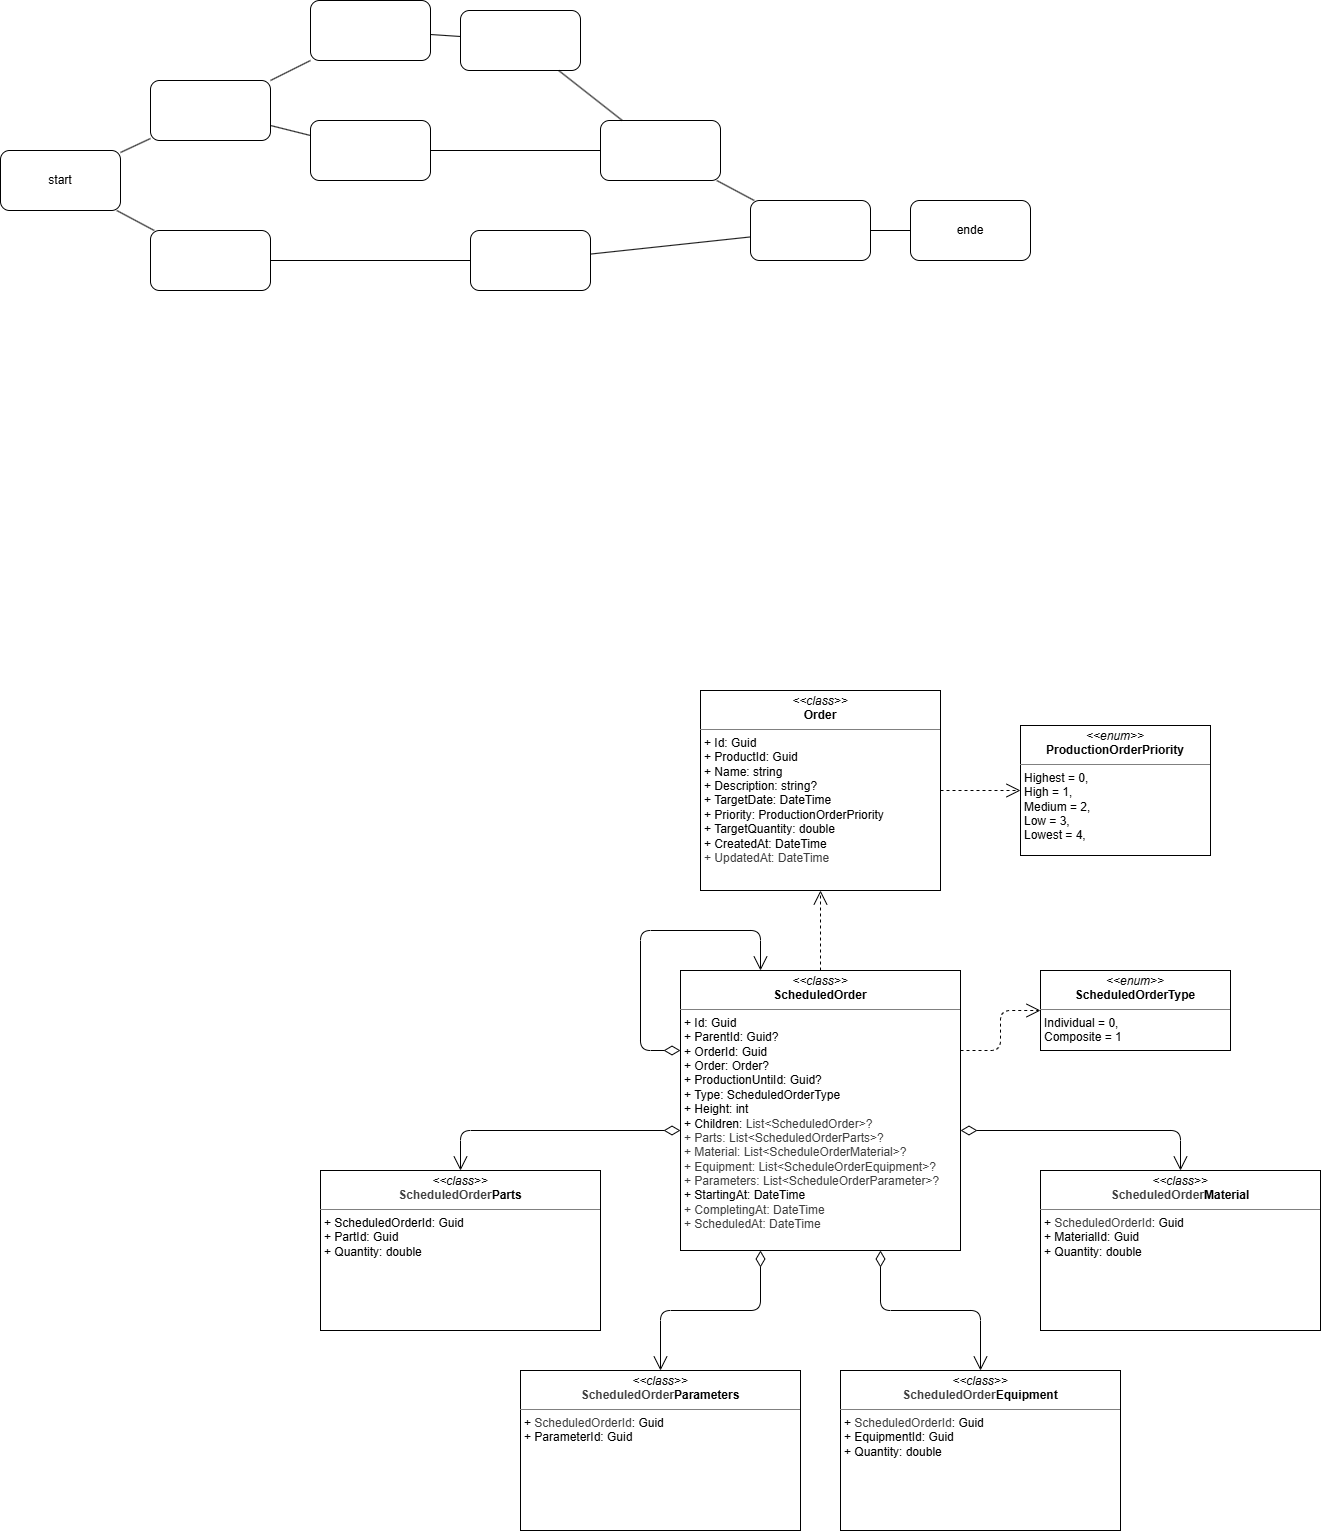

The diagram above was exported from draw.io. Its source (the exported page's mxGraphModel, read from the mxfile embedded in the PNG):
<mxGraphModel dx="3854" dy="1349" grid="1" gridSize="10" guides="1" tooltips="1" connect="1" arrows="1" fold="1" page="0" pageScale="1" pageWidth="850" pageHeight="1100" math="0" shadow="0">
  <root>
    <mxCell id="0" />
    <mxCell id="1" parent="0" />
    <mxCell id="38" value="&lt;p style=&quot;margin:0px;margin-top:4px;text-align:center;&quot;&gt;&lt;i&gt;&amp;lt;&amp;lt;class&amp;gt;&amp;gt;&lt;/i&gt;&lt;br&gt;&lt;b&gt;ScheduledOrder&lt;/b&gt;&lt;/p&gt;&lt;hr size=&quot;1&quot; style=&quot;border-style:solid;&quot;&gt;&lt;p style=&quot;margin:0px;margin-left:4px;&quot;&gt;+ Id: Guid&lt;/p&gt;&lt;p style=&quot;margin:0px;margin-left:4px;&quot;&gt;+ ParentId: Guid?&lt;/p&gt;&lt;p style=&quot;margin:0px;margin-left:4px;&quot;&gt;+ OrderId: Guid&lt;/p&gt;&lt;p style=&quot;margin:0px;margin-left:4px;&quot;&gt;+ Order: Order?&lt;/p&gt;&lt;p style=&quot;margin:0px;margin-left:4px;&quot;&gt;+ ProductionUntiId: Guid?&lt;/p&gt;&lt;p style=&quot;margin:0px;margin-left:4px;&quot;&gt;+ Type: ScheduledOrderType&lt;/p&gt;&lt;p style=&quot;margin:0px;margin-left:4px;&quot;&gt;+ Height: int&lt;/p&gt;&lt;p style=&quot;margin:0px;margin-left:4px;&quot;&gt;+ Children:&amp;nbsp;&lt;span style=&quot;color: rgb(63, 63, 63); background-color: transparent;&quot;&gt;List&amp;lt;ScheduledOrder&amp;gt;?&lt;/span&gt;&lt;/p&gt;&lt;p style=&quot;margin:0px;margin-left:4px;&quot;&gt;&lt;span style=&quot;color: rgb(63, 63, 63); background-color: transparent;&quot;&gt;+ Parts: List&amp;lt;ScheduledOrderParts&amp;gt;?&lt;/span&gt;&lt;/p&gt;&lt;p style=&quot;margin:0px;margin-left:4px;&quot;&gt;&lt;span style=&quot;color: rgb(63, 63, 63); background-color: transparent;&quot;&gt;+ Material: List&amp;lt;ScheduleOrderMaterial&amp;gt;?&lt;/span&gt;&lt;/p&gt;&lt;p style=&quot;margin:0px;margin-left:4px;&quot;&gt;&lt;span style=&quot;color: rgb(63, 63, 63); background-color: transparent;&quot;&gt;+ Equipment: List&amp;lt;ScheduleOrderEquipment&amp;gt;?&lt;/span&gt;&lt;/p&gt;&lt;p style=&quot;margin:0px;margin-left:4px;&quot;&gt;&lt;span style=&quot;color: rgb(63, 63, 63); background-color: transparent;&quot;&gt;+ Parameters: List&amp;lt;ScheduleOrderParameter&amp;gt;?&lt;/span&gt;&lt;/p&gt;&lt;p style=&quot;margin:0px;margin-left:4px;&quot;&gt;+ StartingAt: DateTime&lt;/p&gt;&lt;p style=&quot;margin:0px;margin-left:4px;&quot;&gt;&lt;span style=&quot;color: rgb(63, 63, 63); background-color: transparent;&quot;&gt;+ CompletingAt: DateTime&lt;/span&gt;&lt;/p&gt;&lt;p style=&quot;margin:0px;margin-left:4px;&quot;&gt;&lt;span style=&quot;color: rgb(63, 63, 63); background-color: transparent;&quot;&gt;+ ScheduledAt: DateTime&lt;/span&gt;&lt;/p&gt;" style="verticalAlign=top;align=left;overflow=fill;html=1;whiteSpace=wrap;" parent="1" vertex="1">
      <mxGeometry x="-1400" y="720" width="280" height="280" as="geometry" />
    </mxCell>
    <mxCell id="39" value="&lt;p style=&quot;margin:0px;margin-top:4px;text-align:center;&quot;&gt;&lt;i&gt;&amp;lt;&amp;lt;class&amp;gt;&amp;gt;&lt;/i&gt;&lt;br&gt;&lt;b&gt;Order&lt;/b&gt;&lt;/p&gt;&lt;hr size=&quot;1&quot; style=&quot;border-style:solid;&quot;&gt;&lt;p style=&quot;margin:0px;margin-left:4px;&quot;&gt;+ Id: Guid&lt;br&gt;+ ProductId: Guid&lt;/p&gt;&lt;p style=&quot;margin:0px;margin-left:4px;&quot;&gt;+ Name: string&lt;/p&gt;&lt;p style=&quot;margin:0px;margin-left:4px;&quot;&gt;+ Description: string?&lt;/p&gt;&lt;p style=&quot;margin:0px;margin-left:4px;&quot;&gt;+ TargetDate: DateTime&lt;/p&gt;&lt;p style=&quot;margin:0px;margin-left:4px;&quot;&gt;+ Priority: ProductionOrderPriority&lt;/p&gt;&lt;p style=&quot;margin:0px;margin-left:4px;&quot;&gt;+ TargetQuantity: double&lt;/p&gt;&lt;p style=&quot;margin:0px;margin-left:4px;&quot;&gt;+ CreatedAt: DateTime&lt;/p&gt;&lt;p style=&quot;margin:0px;margin-left:4px;&quot;&gt;&lt;span style=&quot;color: rgb(63, 63, 63); background-color: transparent;&quot;&gt;+ UpdatedAt: DateTime&lt;/span&gt;&lt;/p&gt;" style="verticalAlign=top;align=left;overflow=fill;html=1;whiteSpace=wrap;" parent="1" vertex="1">
      <mxGeometry x="-1380" y="440" width="240" height="200" as="geometry" />
    </mxCell>
    <mxCell id="40" value="&lt;p style=&quot;margin:0px;margin-top:4px;text-align:center;&quot;&gt;&lt;i&gt;&amp;lt;&amp;lt;enum&amp;gt;&amp;gt;&lt;/i&gt;&lt;br&gt;&lt;b&gt;ProductionOrderPriority&lt;/b&gt;&lt;/p&gt;&lt;hr size=&quot;1&quot; style=&quot;border-style:solid;&quot;&gt;&lt;p style=&quot;margin:0px;margin-left:4px;&quot;&gt;Highest = 0,&lt;/p&gt;&lt;p style=&quot;margin:0px;margin-left:4px;&quot;&gt;High = 1,&lt;/p&gt;&lt;p style=&quot;margin:0px;margin-left:4px;&quot;&gt;Medium = 2,&lt;/p&gt;&lt;p style=&quot;margin:0px;margin-left:4px;&quot;&gt;Low = 3,&lt;/p&gt;&lt;p style=&quot;margin:0px;margin-left:4px;&quot;&gt;Lowest = 4,&lt;/p&gt;" style="verticalAlign=top;align=left;overflow=fill;html=1;whiteSpace=wrap;" parent="1" vertex="1">
      <mxGeometry x="-1060" y="475" width="190" height="130" as="geometry" />
    </mxCell>
    <mxCell id="41" value="&lt;p style=&quot;margin:0px;margin-top:4px;text-align:center;&quot;&gt;&lt;i&gt;&amp;lt;&amp;lt;enum&amp;gt;&amp;gt;&lt;/i&gt;&lt;br&gt;&lt;b&gt;ScheduledOrderType&lt;/b&gt;&lt;/p&gt;&lt;hr size=&quot;1&quot; style=&quot;border-style:solid;&quot;&gt;&lt;p style=&quot;margin:0px;margin-left:4px;&quot;&gt;Individual = 0,&lt;/p&gt;&lt;p style=&quot;margin:0px;margin-left:4px;&quot;&gt;Composite = 1&lt;/p&gt;" style="verticalAlign=top;align=left;overflow=fill;html=1;whiteSpace=wrap;" parent="1" vertex="1">
      <mxGeometry x="-1040" y="720" width="190" height="80" as="geometry" />
    </mxCell>
    <mxCell id="42" value="&lt;p style=&quot;margin:0px;margin-top:4px;text-align:center;&quot;&gt;&lt;i&gt;&amp;lt;&amp;lt;class&amp;gt;&amp;gt;&lt;/i&gt;&lt;br&gt;&lt;b style=&quot;color: rgb(63, 63, 63); scrollbar-color: rgb(226, 226, 226) rgb(251, 251, 251);&quot;&gt;ScheduledOrder&lt;/b&gt;&lt;b&gt;Parts&lt;/b&gt;&lt;/p&gt;&lt;hr size=&quot;1&quot; style=&quot;border-style:solid;&quot;&gt;&lt;p style=&quot;margin:0px;margin-left:4px;&quot;&gt;+ ScheduledOrderId: Guid&lt;/p&gt;&lt;p style=&quot;margin:0px;margin-left:4px;&quot;&gt;+ PartId: Guid&lt;/p&gt;&lt;p style=&quot;margin:0px;margin-left:4px;&quot;&gt;+ Quantity: double&lt;/p&gt;" style="verticalAlign=top;align=left;overflow=fill;html=1;whiteSpace=wrap;" parent="1" vertex="1">
      <mxGeometry x="-1760" y="920" width="280" height="160" as="geometry" />
    </mxCell>
    <mxCell id="43" value="&lt;p style=&quot;margin:0px;margin-top:4px;text-align:center;&quot;&gt;&lt;i&gt;&amp;lt;&amp;lt;class&amp;gt;&amp;gt;&lt;/i&gt;&lt;br&gt;&lt;b style=&quot;scrollbar-color: rgb(226, 226, 226) rgb(251, 251, 251); color: rgb(63, 63, 63);&quot;&gt;ScheduledOrder&lt;/b&gt;&lt;b&gt;Material&lt;/b&gt;&lt;/p&gt;&lt;hr size=&quot;1&quot; style=&quot;border-style:solid;&quot;&gt;&lt;p style=&quot;margin:0px;margin-left:4px;&quot;&gt;+&amp;nbsp;&lt;span style=&quot;color: rgb(63, 63, 63);&quot;&gt;ScheduledOrderId&lt;/span&gt;: Guid&lt;/p&gt;&lt;p style=&quot;margin:0px;margin-left:4px;&quot;&gt;+ MaterialId: Guid&lt;/p&gt;&lt;p style=&quot;margin:0px;margin-left:4px;&quot;&gt;+ Quantity: double&lt;/p&gt;" style="verticalAlign=top;align=left;overflow=fill;html=1;whiteSpace=wrap;" parent="1" vertex="1">
      <mxGeometry x="-1040" y="920" width="280" height="160" as="geometry" />
    </mxCell>
    <mxCell id="44" value="&lt;p style=&quot;margin:0px;margin-top:4px;text-align:center;&quot;&gt;&lt;i&gt;&amp;lt;&amp;lt;class&amp;gt;&amp;gt;&lt;/i&gt;&lt;br&gt;&lt;b style=&quot;scrollbar-color: rgb(226, 226, 226) rgb(251, 251, 251); color: rgb(63, 63, 63);&quot;&gt;ScheduledOrder&lt;/b&gt;&lt;b&gt;Equipment&lt;/b&gt;&lt;/p&gt;&lt;hr size=&quot;1&quot; style=&quot;border-style:solid;&quot;&gt;&lt;p style=&quot;margin:0px;margin-left:4px;&quot;&gt;+&amp;nbsp;&lt;span style=&quot;color: rgb(63, 63, 63);&quot;&gt;ScheduledOrderId&lt;/span&gt;: Guid&lt;/p&gt;&lt;p style=&quot;margin:0px;margin-left:4px;&quot;&gt;+ EquipmentId: Guid&lt;/p&gt;&lt;p style=&quot;margin:0px;margin-left:4px;&quot;&gt;+ Quantity: double&lt;/p&gt;" style="verticalAlign=top;align=left;overflow=fill;html=1;whiteSpace=wrap;" parent="1" vertex="1">
      <mxGeometry x="-1240" y="1120" width="280" height="160" as="geometry" />
    </mxCell>
    <mxCell id="45" value="&lt;p style=&quot;margin:0px;margin-top:4px;text-align:center;&quot;&gt;&lt;i&gt;&amp;lt;&amp;lt;class&amp;gt;&amp;gt;&lt;/i&gt;&lt;br&gt;&lt;b style=&quot;scrollbar-color: rgb(226, 226, 226) rgb(251, 251, 251); color: rgb(63, 63, 63);&quot;&gt;ScheduledOrder&lt;/b&gt;&lt;b&gt;Parameters&lt;/b&gt;&lt;/p&gt;&lt;hr size=&quot;1&quot; style=&quot;border-style:solid;&quot;&gt;&lt;p style=&quot;margin:0px;margin-left:4px;&quot;&gt;+&amp;nbsp;&lt;span style=&quot;color: rgb(63, 63, 63);&quot;&gt;ScheduledOrderId&lt;/span&gt;: Guid&lt;/p&gt;&lt;p style=&quot;margin:0px;margin-left:4px;&quot;&gt;+ ParameterId: Guid&lt;/p&gt;" style="verticalAlign=top;align=left;overflow=fill;html=1;whiteSpace=wrap;" parent="1" vertex="1">
      <mxGeometry x="-1560" y="1120" width="280" height="160" as="geometry" />
    </mxCell>
    <mxCell id="47" value="" style="endArrow=open;html=1;endSize=12;startArrow=diamondThin;startSize=14;startFill=0;align=left;verticalAlign=bottom;edgeStyle=orthogonalEdgeStyle;" parent="1" source="38" target="42" edge="1">
      <mxGeometry x="-1" y="3" relative="1" as="geometry">
        <mxPoint x="-1150" y="1030.05" as="sourcePoint" />
        <mxPoint x="-1330" y="1030.05" as="targetPoint" />
        <Array as="points">
          <mxPoint x="-1620" y="880" />
        </Array>
      </mxGeometry>
    </mxCell>
    <mxCell id="48" value="" style="endArrow=open;html=1;endSize=12;startArrow=diamondThin;startSize=14;startFill=0;align=left;verticalAlign=bottom;edgeStyle=orthogonalEdgeStyle;" parent="1" source="38" target="43" edge="1">
      <mxGeometry x="-1" y="3" relative="1" as="geometry">
        <mxPoint x="-1350" y="970" as="sourcePoint" />
        <mxPoint x="-1470" y="1040" as="targetPoint" />
        <Array as="points">
          <mxPoint x="-900" y="880" />
        </Array>
      </mxGeometry>
    </mxCell>
    <mxCell id="49" value="" style="endArrow=open;html=1;endSize=12;startArrow=diamondThin;startSize=14;startFill=0;align=left;verticalAlign=bottom;edgeStyle=orthogonalEdgeStyle;" parent="1" source="38" target="45" edge="1">
      <mxGeometry x="-1" y="3" relative="1" as="geometry">
        <mxPoint x="-1390" y="890" as="sourcePoint" />
        <mxPoint x="-1610" y="930" as="targetPoint" />
        <Array as="points">
          <mxPoint x="-1320" y="1060" />
          <mxPoint x="-1420" y="1060" />
        </Array>
      </mxGeometry>
    </mxCell>
    <mxCell id="50" value="" style="endArrow=open;html=1;endSize=12;startArrow=diamondThin;startSize=14;startFill=0;align=left;verticalAlign=bottom;edgeStyle=orthogonalEdgeStyle;" parent="1" source="38" target="44" edge="1">
      <mxGeometry x="-1" y="3" relative="1" as="geometry">
        <mxPoint x="-1310" y="970" as="sourcePoint" />
        <mxPoint x="-1410" y="1130" as="targetPoint" />
        <Array as="points">
          <mxPoint x="-1200" y="1060" />
          <mxPoint x="-1100" y="1060" />
        </Array>
      </mxGeometry>
    </mxCell>
    <mxCell id="52" value="" style="endArrow=open;endSize=12;dashed=1;html=1;edgeStyle=orthogonalEdgeStyle;" parent="1" source="38" target="39" edge="1">
      <mxGeometry width="160" relative="1" as="geometry">
        <mxPoint x="-710" y="805" as="sourcePoint" />
        <mxPoint x="-710" y="685" as="targetPoint" />
      </mxGeometry>
    </mxCell>
    <mxCell id="53" value="" style="endArrow=open;endSize=12;dashed=1;html=1;edgeStyle=orthogonalEdgeStyle;" parent="1" source="38" target="41" edge="1">
      <mxGeometry width="160" relative="1" as="geometry">
        <mxPoint x="-1250" y="730" as="sourcePoint" />
        <mxPoint x="-1250" y="650" as="targetPoint" />
        <Array as="points">
          <mxPoint x="-1080" y="800" />
          <mxPoint x="-1080" y="760" />
        </Array>
      </mxGeometry>
    </mxCell>
    <mxCell id="54" value="" style="endArrow=open;endSize=12;dashed=1;html=1;edgeStyle=orthogonalEdgeStyle;" parent="1" source="39" target="40" edge="1">
      <mxGeometry width="160" relative="1" as="geometry">
        <mxPoint x="-1110" y="814" as="sourcePoint" />
        <mxPoint x="-1030" y="794" as="targetPoint" />
      </mxGeometry>
    </mxCell>
    <mxCell id="55" value="" style="endArrow=open;html=1;endSize=12;startArrow=diamondThin;startSize=14;startFill=0;align=left;verticalAlign=bottom;edgeStyle=orthogonalEdgeStyle;" parent="1" source="38" target="38" edge="1">
      <mxGeometry x="-1" y="3" relative="1" as="geometry">
        <mxPoint x="-1470" y="770" as="sourcePoint" />
        <mxPoint x="-1690" y="810" as="targetPoint" />
        <Array as="points">
          <mxPoint x="-1440" y="800" />
          <mxPoint x="-1440" y="680" />
          <mxPoint x="-1320" y="680" />
        </Array>
      </mxGeometry>
    </mxCell>
    <mxCell id="56" value="start" style="rounded=1;whiteSpace=wrap;html=1;" vertex="1" parent="1">
      <mxGeometry x="-2080" y="-100" width="120" height="60" as="geometry" />
    </mxCell>
    <mxCell id="57" value="" style="rounded=1;whiteSpace=wrap;html=1;" vertex="1" parent="1">
      <mxGeometry x="-1930" y="-170" width="120" height="60" as="geometry" />
    </mxCell>
    <mxCell id="58" value="" style="rounded=1;whiteSpace=wrap;html=1;" vertex="1" parent="1">
      <mxGeometry x="-1930" y="-20" width="120" height="60" as="geometry" />
    </mxCell>
    <mxCell id="59" value="" style="rounded=1;whiteSpace=wrap;html=1;" vertex="1" parent="1">
      <mxGeometry x="-1770" y="-250" width="120" height="60" as="geometry" />
    </mxCell>
    <mxCell id="60" value="" style="rounded=1;whiteSpace=wrap;html=1;" vertex="1" parent="1">
      <mxGeometry x="-1770" y="-130" width="120" height="60" as="geometry" />
    </mxCell>
    <mxCell id="61" value="ende" style="rounded=1;whiteSpace=wrap;html=1;" vertex="1" parent="1">
      <mxGeometry x="-1170" y="-50" width="120" height="60" as="geometry" />
    </mxCell>
    <mxCell id="62" value="" style="endArrow=none;html=1;" edge="1" parent="1" source="56" target="57">
      <mxGeometry width="50" height="50" relative="1" as="geometry">
        <mxPoint x="-2260" y="-160" as="sourcePoint" />
        <mxPoint x="-2210" y="-210" as="targetPoint" />
      </mxGeometry>
    </mxCell>
    <mxCell id="63" value="" style="endArrow=none;html=1;" edge="1" parent="1" source="56" target="58">
      <mxGeometry width="50" height="50" relative="1" as="geometry">
        <mxPoint x="-2050" y="-77" as="sourcePoint" />
        <mxPoint x="-1920" y="-113" as="targetPoint" />
      </mxGeometry>
    </mxCell>
    <mxCell id="64" value="" style="rounded=1;whiteSpace=wrap;html=1;" vertex="1" parent="1">
      <mxGeometry x="-1620" y="-240" width="120" height="60" as="geometry" />
    </mxCell>
    <mxCell id="65" value="" style="rounded=1;whiteSpace=wrap;html=1;" vertex="1" parent="1">
      <mxGeometry x="-1480" y="-130" width="120" height="60" as="geometry" />
    </mxCell>
    <mxCell id="66" value="" style="rounded=1;whiteSpace=wrap;html=1;" vertex="1" parent="1">
      <mxGeometry x="-1610" y="-20" width="120" height="60" as="geometry" />
    </mxCell>
    <mxCell id="67" value="" style="rounded=1;whiteSpace=wrap;html=1;" vertex="1" parent="1">
      <mxGeometry x="-1330" y="-50" width="120" height="60" as="geometry" />
    </mxCell>
    <mxCell id="68" value="" style="endArrow=none;html=1;" edge="1" parent="1" source="57" target="59">
      <mxGeometry width="50" height="50" relative="1" as="geometry">
        <mxPoint x="-2150" y="-77" as="sourcePoint" />
        <mxPoint x="-2020" y="-113" as="targetPoint" />
      </mxGeometry>
    </mxCell>
    <mxCell id="71" value="" style="endArrow=none;html=1;" edge="1" parent="1" source="57" target="60">
      <mxGeometry width="50" height="50" relative="1" as="geometry">
        <mxPoint x="-1900" y="-148" as="sourcePoint" />
        <mxPoint x="-1760" y="-192" as="targetPoint" />
      </mxGeometry>
    </mxCell>
    <mxCell id="72" value="" style="endArrow=none;html=1;" edge="1" parent="1" source="60" target="65">
      <mxGeometry width="50" height="50" relative="1" as="geometry">
        <mxPoint x="-1940" y="-121" as="sourcePoint" />
        <mxPoint x="-1800" y="-99" as="targetPoint" />
      </mxGeometry>
    </mxCell>
    <mxCell id="73" value="" style="endArrow=none;html=1;" edge="1" parent="1" source="59" target="64">
      <mxGeometry width="50" height="50" relative="1" as="geometry">
        <mxPoint x="-1680" y="-94" as="sourcePoint" />
        <mxPoint x="-1480" y="-106" as="targetPoint" />
      </mxGeometry>
    </mxCell>
    <mxCell id="74" value="" style="endArrow=none;html=1;" edge="1" parent="1" source="64" target="65">
      <mxGeometry width="50" height="50" relative="1" as="geometry">
        <mxPoint x="-1680" y="-207" as="sourcePoint" />
        <mxPoint x="-1610" y="-203" as="targetPoint" />
      </mxGeometry>
    </mxCell>
    <mxCell id="75" value="" style="endArrow=none;html=1;" edge="1" parent="1" source="66" target="67">
      <mxGeometry width="50" height="50" relative="1" as="geometry">
        <mxPoint x="-1507" y="-170" as="sourcePoint" />
        <mxPoint x="-1463" y="-140" as="targetPoint" />
      </mxGeometry>
    </mxCell>
    <mxCell id="76" value="" style="endArrow=none;html=1;" edge="1" parent="1" source="58" target="66">
      <mxGeometry width="50" height="50" relative="1" as="geometry">
        <mxPoint x="-1470" y="9" as="sourcePoint" />
        <mxPoint x="-1360" y="-29" as="targetPoint" />
      </mxGeometry>
    </mxCell>
    <mxCell id="77" value="" style="endArrow=none;html=1;" edge="1" parent="1" source="67" target="61">
      <mxGeometry width="50" height="50" relative="1" as="geometry">
        <mxPoint x="-1930" y="61" as="sourcePoint" />
        <mxPoint x="-1580" y="69" as="targetPoint" />
      </mxGeometry>
    </mxCell>
    <mxCell id="78" value="" style="endArrow=none;html=1;" edge="1" parent="1" source="65" target="67">
      <mxGeometry width="50" height="50" relative="1" as="geometry">
        <mxPoint x="-1230" y="-10" as="sourcePoint" />
        <mxPoint x="-1180" y="-10" as="targetPoint" />
      </mxGeometry>
    </mxCell>
  </root>
</mxGraphModel>